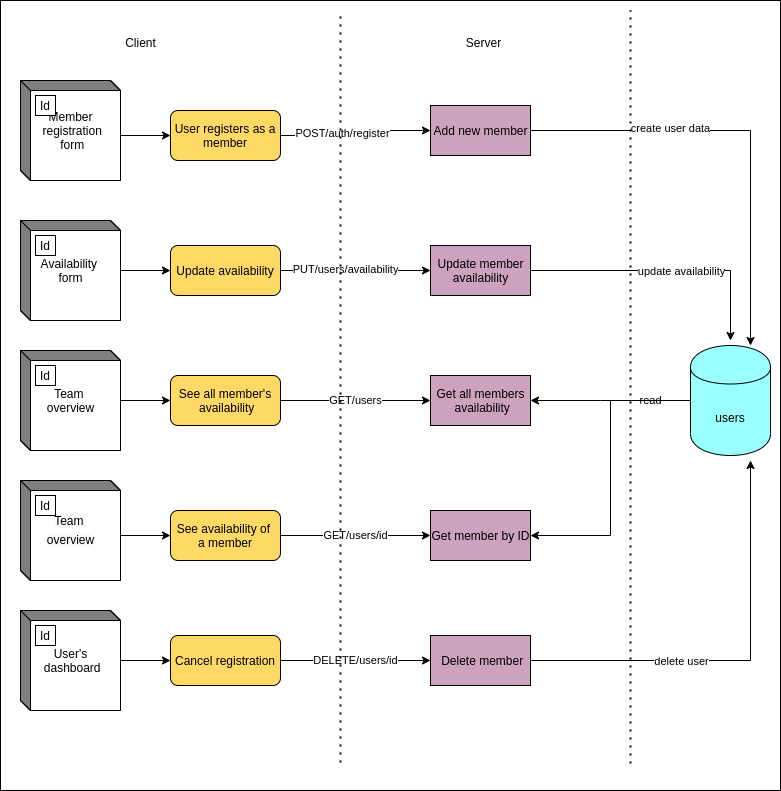

The diagram above was exported from draw.io. Its source (the exported page's mxGraphModel, read from the mxfile embedded in the PNG):
<mxGraphModel dx="1019" dy="502" grid="1" gridSize="10" guides="1" tooltips="1" connect="1" arrows="1" fold="1" page="1" pageScale="1" pageWidth="827" pageHeight="1169" math="0" shadow="0">
  <root>
    <mxCell id="0" />
    <mxCell id="1" parent="0" />
    <mxCell id="2" value="" style="rounded=0;whiteSpace=wrap;html=1;" vertex="1" parent="1">
      <mxGeometry x="10" width="780" height="790" as="geometry" />
    </mxCell>
    <mxCell id="3" value="read" style="edgeStyle=orthogonalEdgeStyle;rounded=0;orthogonalLoop=1;jettySize=auto;html=1;entryX=1;entryY=0.5;entryDx=0;entryDy=0;" edge="1" source="5" target="20" parent="1">
      <mxGeometry x="0.125" y="-50" relative="1" as="geometry">
        <Array as="points">
          <mxPoint x="610" y="400" />
          <mxPoint x="610" y="400" />
        </Array>
        <mxPoint x="50" y="50" as="offset" />
      </mxGeometry>
    </mxCell>
    <mxCell id="4" style="edgeStyle=orthogonalEdgeStyle;rounded=0;orthogonalLoop=1;jettySize=auto;html=1;entryX=1;entryY=0.5;entryDx=0;entryDy=0;" edge="1" source="5" target="39" parent="1">
      <mxGeometry relative="1" as="geometry">
        <Array as="points">
          <mxPoint x="620" y="400" />
          <mxPoint x="620" y="535" />
        </Array>
      </mxGeometry>
    </mxCell>
    <mxCell id="5" value="users" style="shape=cylinder;whiteSpace=wrap;html=1;boundedLbl=1;backgroundOutline=1;fillColor=#99FFFF;" vertex="1" parent="1">
      <mxGeometry x="700" y="345" width="80" height="110" as="geometry" />
    </mxCell>
    <mxCell id="6" style="edgeStyle=orthogonalEdgeStyle;rounded=0;orthogonalLoop=1;jettySize=auto;html=1;exitX=0;exitY=0;exitDx=100;exitDy=55;exitPerimeter=0;" edge="1" source="7" target="23" parent="1">
      <mxGeometry relative="1" as="geometry" />
    </mxCell>
    <mxCell id="7" value="Member&lt;br&gt;&amp;nbsp;registration&lt;br&gt;&amp;nbsp;form" style="html=1;dashed=0;whitespace=wrap;shape=mxgraph.dfd.externalEntity" vertex="1" parent="1">
      <mxGeometry x="30" y="80" width="100" height="100" as="geometry" />
    </mxCell>
    <mxCell id="8" value="Id" style="autosize=1;part=1;resizable=0;strokeColor=inherit;fillColor=inherit;gradientColor=inherit;" vertex="1" parent="7">
      <mxGeometry width="20" height="20" relative="1" as="geometry">
        <mxPoint x="15" y="15" as="offset" />
      </mxGeometry>
    </mxCell>
    <mxCell id="9" style="edgeStyle=orthogonalEdgeStyle;rounded=0;orthogonalLoop=1;jettySize=auto;html=1;entryX=0;entryY=0.5;entryDx=0;entryDy=0;" edge="1" source="10" target="28" parent="1">
      <mxGeometry relative="1" as="geometry" />
    </mxCell>
    <mxCell id="10" value="Availability&amp;nbsp;&lt;br&gt;form" style="html=1;dashed=0;whitespace=wrap;shape=mxgraph.dfd.externalEntity" vertex="1" parent="1">
      <mxGeometry x="30" y="220" width="100" height="100" as="geometry" />
    </mxCell>
    <mxCell id="11" value="Id" style="autosize=1;part=1;resizable=0;strokeColor=inherit;fillColor=inherit;gradientColor=inherit;" vertex="1" parent="10">
      <mxGeometry width="20" height="20" relative="1" as="geometry">
        <mxPoint x="15" y="15" as="offset" />
      </mxGeometry>
    </mxCell>
    <mxCell id="12" style="edgeStyle=orthogonalEdgeStyle;rounded=0;orthogonalLoop=1;jettySize=auto;html=1;entryX=0;entryY=0.5;entryDx=0;entryDy=0;" edge="1" source="13" target="25" parent="1">
      <mxGeometry relative="1" as="geometry" />
    </mxCell>
    <mxCell id="13" value="Team &lt;br&gt;overview" style="html=1;dashed=0;whitespace=wrap;shape=mxgraph.dfd.externalEntity" vertex="1" parent="1">
      <mxGeometry x="30" y="350" width="100" height="100" as="geometry" />
    </mxCell>
    <mxCell id="14" value="Id" style="autosize=1;part=1;resizable=0;strokeColor=inherit;fillColor=inherit;gradientColor=inherit;" vertex="1" parent="13">
      <mxGeometry width="20" height="20" relative="1" as="geometry">
        <mxPoint x="15" y="15" as="offset" />
      </mxGeometry>
    </mxCell>
    <mxCell id="15" style="edgeStyle=orthogonalEdgeStyle;rounded=0;orthogonalLoop=1;jettySize=auto;html=1;exitX=1;exitY=0.5;exitDx=0;exitDy=0;entryX=0.75;entryY=0;entryDx=0;entryDy=0;entryPerimeter=0;" edge="1" source="17" target="5" parent="1">
      <mxGeometry relative="1" as="geometry" />
    </mxCell>
    <mxCell id="16" value="create user data" style="edgeLabel;html=1;align=center;verticalAlign=middle;resizable=0;points=[];" vertex="1" connectable="0" parent="15">
      <mxGeometry x="-0.3606" y="3" relative="1" as="geometry">
        <mxPoint as="offset" />
      </mxGeometry>
    </mxCell>
    <mxCell id="17" value="Add new member" style="html=1;dashed=0;whitespace=wrap;fillColor=#CDA2BE;" vertex="1" parent="1">
      <mxGeometry x="440" y="105" width="100" height="50" as="geometry" />
    </mxCell>
    <mxCell id="18" style="edgeStyle=orthogonalEdgeStyle;rounded=0;orthogonalLoop=1;jettySize=auto;html=1;" edge="1" source="47" parent="1">
      <mxGeometry relative="1" as="geometry">
        <mxPoint x="740" y="340" as="targetPoint" />
      </mxGeometry>
    </mxCell>
    <mxCell id="19" value="update availability" style="edgeLabel;html=1;align=center;verticalAlign=middle;resizable=0;points=[];" vertex="1" connectable="0" parent="18">
      <mxGeometry x="-0.0484" y="3" relative="1" as="geometry">
        <mxPoint x="22" y="3" as="offset" />
      </mxGeometry>
    </mxCell>
    <mxCell id="20" value="Get all members&lt;br&gt;&amp;nbsp;availability" style="html=1;dashed=0;whitespace=wrap;fillColor=#CDA2BE;" vertex="1" parent="1">
      <mxGeometry x="440" y="375" width="100" height="50" as="geometry" />
    </mxCell>
    <mxCell id="21" style="edgeStyle=orthogonalEdgeStyle;rounded=0;orthogonalLoop=1;jettySize=auto;html=1;exitX=1;exitY=0.5;exitDx=0;exitDy=0;entryX=0;entryY=0.5;entryDx=0;entryDy=0;" edge="1" source="23" target="17" parent="1">
      <mxGeometry relative="1" as="geometry" />
    </mxCell>
    <mxCell id="22" value="POST/auth/register" style="edgeLabel;html=1;align=center;verticalAlign=middle;resizable=0;points=[];" vertex="1" connectable="0" parent="21">
      <mxGeometry x="-0.209" y="3" relative="1" as="geometry">
        <mxPoint as="offset" />
      </mxGeometry>
    </mxCell>
    <mxCell id="23" value="User registers as a member" style="rounded=1;whiteSpace=wrap;html=1;fillColor=#FFD966;" vertex="1" parent="1">
      <mxGeometry x="180" y="110" width="110" height="50" as="geometry" />
    </mxCell>
    <mxCell id="24" value="GET/users" style="edgeStyle=orthogonalEdgeStyle;rounded=0;orthogonalLoop=1;jettySize=auto;html=1;entryX=0;entryY=0.5;entryDx=0;entryDy=0;" edge="1" source="25" target="20" parent="1">
      <mxGeometry relative="1" as="geometry">
        <mxPoint x="410" y="400" as="targetPoint" />
      </mxGeometry>
    </mxCell>
    <mxCell id="25" value="See all member's&lt;br&gt;&amp;nbsp;availability" style="rounded=1;whiteSpace=wrap;html=1;fillColor=#FFD966;" vertex="1" parent="1">
      <mxGeometry x="180" y="375" width="110" height="50" as="geometry" />
    </mxCell>
    <mxCell id="26" style="edgeStyle=orthogonalEdgeStyle;rounded=0;orthogonalLoop=1;jettySize=auto;html=1;entryX=0;entryY=0.5;entryDx=0;entryDy=0;" edge="1" source="28" target="47" parent="1">
      <mxGeometry relative="1" as="geometry" />
    </mxCell>
    <mxCell id="27" value="PUT/users/availability" style="edgeLabel;html=1;align=center;verticalAlign=middle;resizable=0;points=[];" vertex="1" connectable="0" parent="26">
      <mxGeometry x="-0.1493" y="2" relative="1" as="geometry">
        <mxPoint as="offset" />
      </mxGeometry>
    </mxCell>
    <mxCell id="28" value="Update availability" style="rounded=1;whiteSpace=wrap;html=1;fillColor=#FFD966;" vertex="1" parent="1">
      <mxGeometry x="180" y="245" width="110" height="50" as="geometry" />
    </mxCell>
    <mxCell id="29" style="edgeStyle=orthogonalEdgeStyle;rounded=0;orthogonalLoop=1;jettySize=auto;html=1;entryX=0;entryY=0.5;entryDx=0;entryDy=0;" edge="1" source="30" target="36" parent="1">
      <mxGeometry relative="1" as="geometry" />
    </mxCell>
    <mxCell id="30" value="User's&lt;br&gt;&amp;nbsp;dashboard" style="html=1;dashed=0;whitespace=wrap;shape=mxgraph.dfd.externalEntity" vertex="1" parent="1">
      <mxGeometry x="30" y="610" width="100" height="100" as="geometry" />
    </mxCell>
    <mxCell id="31" value="Id" style="autosize=1;part=1;resizable=0;strokeColor=inherit;fillColor=inherit;gradientColor=inherit;" vertex="1" parent="30">
      <mxGeometry width="20" height="20" relative="1" as="geometry">
        <mxPoint x="15" y="15" as="offset" />
      </mxGeometry>
    </mxCell>
    <mxCell id="32" style="edgeStyle=orthogonalEdgeStyle;rounded=0;orthogonalLoop=1;jettySize=auto;html=1;exitX=0;exitY=0;exitDx=100;exitDy=55;exitPerimeter=0;entryX=0;entryY=0.5;entryDx=0;entryDy=0;" edge="1" source="33" target="38" parent="1">
      <mxGeometry relative="1" as="geometry" />
    </mxCell>
    <mxCell id="33" value="&lt;div style=&quot;line-height: 19px&quot;&gt;&lt;font face=&quot;helvetica&quot;&gt;&lt;span style=&quot;background-color: rgb(248 , 249 , 250)&quot;&gt;Team&amp;nbsp;&lt;/span&gt;&lt;/font&gt;&lt;/div&gt;&lt;div style=&quot;line-height: 19px&quot;&gt;&lt;font face=&quot;helvetica&quot;&gt;&lt;span style=&quot;background-color: rgb(248 , 249 , 250)&quot;&gt;overview&lt;/span&gt;&lt;/font&gt;&lt;/div&gt;" style="html=1;dashed=0;whitespace=wrap;shape=mxgraph.dfd.externalEntity" vertex="1" parent="1">
      <mxGeometry x="30" y="480" width="100" height="100" as="geometry" />
    </mxCell>
    <mxCell id="34" value="Id" style="autosize=1;part=1;resizable=0;strokeColor=inherit;fillColor=inherit;gradientColor=inherit;" vertex="1" parent="33">
      <mxGeometry width="20" height="20" relative="1" as="geometry">
        <mxPoint x="15" y="15" as="offset" />
      </mxGeometry>
    </mxCell>
    <mxCell id="35" value="DELETE/users/id" style="edgeStyle=orthogonalEdgeStyle;rounded=0;orthogonalLoop=1;jettySize=auto;html=1;exitX=1;exitY=0.5;exitDx=0;exitDy=0;entryX=0;entryY=0.5;entryDx=0;entryDy=0;" edge="1" source="36" target="42" parent="1">
      <mxGeometry relative="1" as="geometry">
        <Array as="points">
          <mxPoint x="350" y="660" />
          <mxPoint x="350" y="660" />
        </Array>
      </mxGeometry>
    </mxCell>
    <mxCell id="36" value="Cancel registration" style="rounded=1;whiteSpace=wrap;html=1;fillColor=#FFD966;" vertex="1" parent="1">
      <mxGeometry x="180" y="635" width="110" height="50" as="geometry" />
    </mxCell>
    <mxCell id="37" value="GET/users/id" style="edgeStyle=orthogonalEdgeStyle;rounded=0;orthogonalLoop=1;jettySize=auto;html=1;entryX=0;entryY=0.5;entryDx=0;entryDy=0;" edge="1" source="38" target="39" parent="1">
      <mxGeometry relative="1" as="geometry">
        <mxPoint x="410" y="535" as="targetPoint" />
      </mxGeometry>
    </mxCell>
    <mxCell id="38" value="See availability of&amp;nbsp;&lt;br&gt;a member" style="rounded=1;whiteSpace=wrap;html=1;fillColor=#FFD966;" vertex="1" parent="1">
      <mxGeometry x="180" y="510" width="110" height="50" as="geometry" />
    </mxCell>
    <mxCell id="39" value="Get member by ID" style="html=1;dashed=0;whitespace=wrap;fillColor=#CDA2BE;" vertex="1" parent="1">
      <mxGeometry x="440" y="510" width="100" height="50" as="geometry" />
    </mxCell>
    <mxCell id="40" style="edgeStyle=orthogonalEdgeStyle;rounded=0;orthogonalLoop=1;jettySize=auto;html=1;" edge="1" source="42" parent="1">
      <mxGeometry relative="1" as="geometry">
        <mxPoint x="760" y="460" as="targetPoint" />
      </mxGeometry>
    </mxCell>
    <mxCell id="41" value="delete user" style="edgeLabel;html=1;align=center;verticalAlign=middle;resizable=0;points=[];" vertex="1" connectable="0" parent="40">
      <mxGeometry x="-0.3836" y="-1" relative="1" as="geometry">
        <mxPoint x="21" y="-1" as="offset" />
      </mxGeometry>
    </mxCell>
    <mxCell id="42" value="&amp;nbsp;Delete member" style="html=1;dashed=0;whitespace=wrap;fillColor=#CDA2BE;" vertex="1" parent="1">
      <mxGeometry x="440" y="635" width="100" height="50" as="geometry" />
    </mxCell>
    <mxCell id="43" value="" style="endArrow=none;dashed=1;html=1;dashPattern=1 3;strokeWidth=2;" edge="1" parent="1">
      <mxGeometry width="50" height="50" relative="1" as="geometry">
        <mxPoint x="640" y="763" as="sourcePoint" />
        <mxPoint x="640" y="10" as="targetPoint" />
      </mxGeometry>
    </mxCell>
    <mxCell id="44" value="" style="endArrow=none;dashed=1;html=1;dashPattern=1 3;strokeWidth=2;" edge="1" parent="1">
      <mxGeometry width="50" height="50" relative="1" as="geometry">
        <mxPoint x="350" y="762" as="sourcePoint" />
        <mxPoint x="350" y="10" as="targetPoint" />
        <Array as="points">
          <mxPoint x="350" y="90" />
        </Array>
      </mxGeometry>
    </mxCell>
    <mxCell id="45" value="Server" style="text;html=1;align=center;verticalAlign=middle;resizable=0;points=[];autosize=1;" vertex="1" parent="1">
      <mxGeometry x="468" y="32" width="50" height="20" as="geometry" />
    </mxCell>
    <mxCell id="46" value="Client" style="text;html=1;align=center;verticalAlign=middle;resizable=0;points=[];autosize=1;" vertex="1" parent="1">
      <mxGeometry x="125" y="32" width="50" height="20" as="geometry" />
    </mxCell>
    <mxCell id="47" value="Update member&lt;br&gt;availability" style="html=1;dashed=0;whitespace=wrap;fillColor=#CDA2BE;" vertex="1" parent="1">
      <mxGeometry x="440" y="245" width="100" height="50" as="geometry" />
    </mxCell>
  </root>
</mxGraphModel>